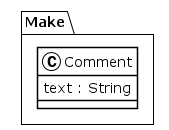

The diagram above was rendered by PlantUML. Its source (embedded in the PNG):
@startuml
!theme plain
package Make {
class Comment {
	 text : String
}
}
@enduml